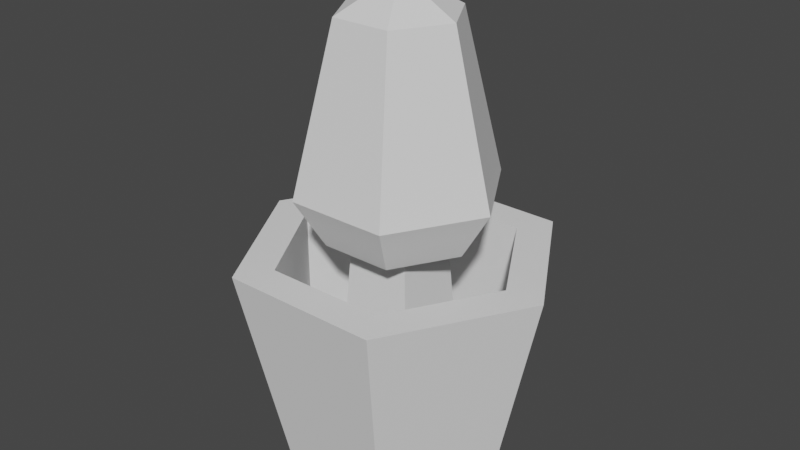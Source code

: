 # Source: plant_small_3.blend  (saved by Blender 2.91.10; exported with 4.5.12 LTS)
import bpy
from mathutils import Matrix  # noqa: F401  (used for matrix-valued properties, if any)

bpy.ops.wm.read_factory_settings(use_empty=True)
scene = bpy.context.scene
scene.name = 'Scene'

# ---- world
world_world = bpy.data.worlds.new('World'); scene.world = world_world
world_world.use_nodes = True; world_world.node_tree.nodes.clear()
_N = world_world.node_tree.nodes; _L = world_world.node_tree.links
n0 = _N.new('ShaderNodeOutputWorld'); n0.name = 'World Output'; n0.location = (300, 300)
n1 = _N.new('ShaderNodeBackground'); n1.name = 'Background'; n1.location = (10, 300)
n1.inputs[0].default_value = (0.05088, 0.05088, 0.05088, 1.0)
_L.new(n1.outputs[0], n0.inputs[0])
n0.is_active_output = True
world_world.color = (0.05088, 0.05088, 0.05088)
world_world.use_sun_shadow = False
world_world.sun_shadow_jitter_overblur = 0.0

# ---- meshes
me_plant_small_3 = bpy.data.meshes.new('plant_small_3')
me_plant_small_3.from_pydata([(-0.1002, -0.05783, 0.1534), (-0.07154, -0.0413, 0.0), (-0.1002, 0.05783, 0.1534), (-0.07154, 0.0413, 0.0), (0.07574, 0.04373, 0.05901), (-1.704e-15, 0.08746, 0.05901), (0.07574, 0.04373, 0.1534), (-1.704e-15, 0.08746, 0.1534), (-0.07574, -0.04373, 0.05901), (-0.0295, -0.0295, 0.05901), (-1.704e-15, -0.08746, 0.05901), (0.0295, -0.0295, 0.05901), (0.07574, -0.04373, 0.05901), (0.0295, 0.0295, 0.05901), (0.07574, 0.04373, 0.05901), (-0.0295, 0.0295, 0.05901), (-1.704e-15, 0.08746, 0.05901), (-0.07574, 0.04373, 0.05901), (0.1002, -0.05783, 0.1534), (0.1002, 0.05783, 0.1534), (0.07154, -0.0413, 0.0), (0.07154, 0.0413, 0.0), (0.0, 0.08261, 0.0), (0.07154, 0.0413, 0.0), (-1.704e-15, 0.1157, 0.1534), (0.1002, 0.05783, 0.1534), (-0.07154, 0.0413, 0.0), (-0.07154, -0.0413, 0.0), (0.0, 0.08261, 0.0), (0.0, -0.08261, 0.0), (0.07154, 0.0413, 0.0), (0.07154, -0.0413, 0.0), (0.0, -0.08261, 0.0), (-0.07154, -0.0413, 0.0), (-1.704e-15, -0.1157, 0.1534), (-0.1002, -0.05783, 0.1534), (0.07574, -0.04373, 0.1534), (0.07574, -0.04373, 0.05901), (0.07574, 0.04373, 0.1534), (0.07574, 0.04373, 0.05901), (0.07154, -0.0413, 0.0), (0.0, -0.08261, 0.0), (0.1002, -0.05783, 0.1534), (-1.704e-15, -0.1157, 0.1534), (-0.1002, 0.05783, 0.1534), (-0.07574, -0.04373, 0.1534), (-0.1002, -0.05783, 0.1534), (-1.704e-15, -0.1157, 0.1534), (-0.07574, 0.04373, 0.1534), (-1.704e-15, -0.08746, 0.1534), (0.1002, -0.05783, 0.1534), (0.07574, -0.04373, 0.1534), (-1.704e-15, 0.1157, 0.1534), (-1.704e-15, 0.08746, 0.1534), (0.07574, 0.04373, 0.1534), (0.1002, 0.05783, 0.1534), (-0.07574, -0.04373, 0.05901), (-0.07574, -0.04373, 0.1534), (-0.07574, 0.04373, 0.05901), (-0.07574, 0.04373, 0.1534), (-0.07574, -0.04373, 0.05901), (-1.704e-15, -0.08746, 0.05901), (-0.07574, -0.04373, 0.1534), (-1.704e-15, -0.08746, 0.1534), (-0.07154, 0.0413, 0.0), (0.0, 0.08261, 0.0), (-0.1002, 0.05783, 0.1534), (-1.704e-15, 0.1157, 0.1534), (-1.704e-15, 0.08746, 0.05901), (-0.07574, 0.04373, 0.05901), (-1.704e-15, 0.08746, 0.1534), (-0.07574, 0.04373, 0.1534), (-1.704e-15, -0.08746, 0.05901), (0.07574, -0.04373, 0.05901), (-1.704e-15, -0.08746, 0.1534), (0.07574, -0.04373, 0.1534), (0.0295, -0.0295, 0.05901), (0.02272, -0.02272, 0.1652), (0.0295, 0.0295, 0.05901), (0.02272, 0.02272, 0.1652), (-0.0295, -0.0295, 0.05901), (-0.0295, 0.0295, 0.05901), (-0.02272, -0.02272, 0.1652), (-0.02272, 0.02272, 0.1652), (-0.0295, 0.0295, 0.05901), (0.0295, 0.0295, 0.05901), (-0.02272, 0.02272, 0.1652), (0.02272, 0.02272, 0.1652), (0.0295, -0.0295, 0.05901), (-0.0295, -0.0295, 0.05901), (0.02272, -0.02272, 0.1652), (-0.02272, -0.02272, 0.1652), (-0.04495, 0.02595, 0.1652), (-1.704e-15, 0.05191, 0.1652), (-0.06338, 0.03659, 0.2006), (-1.704e-15, 0.07319, 0.2006), (-1.704e-15, -0.05191, 0.1652), (-0.04495, -0.02595, 0.1652), (-1.704e-15, -0.07319, 0.2006), (-0.06338, -0.03659, 0.2006), (-1.704e-15, 0.07319, 0.2006), (0.06338, 0.03659, 0.2006), (-3.408e-15, 0.04318, 0.3186), (0.0374, 0.02159, 0.3186), (-1.704e-15, -0.07319, 0.2006), (-0.06338, -0.03659, 0.2006), (-1.704e-15, -0.04318, 0.3186), (-0.0374, -0.02159, 0.3186), (-0.0374, 0.02159, 0.3186), (-3.408e-15, 0.04318, 0.3186), (-1.704e-15, 3.834e-15, 0.3422), (-0.0374, -0.02159, 0.3186), (-0.0374, 0.02159, 0.3186), (-1.704e-15, 3.834e-15, 0.3422), (-0.06338, -0.03659, 0.2006), (-0.04495, -0.02595, 0.1652), (-0.06338, 0.03659, 0.2006), (-0.04495, 0.02595, 0.1652), (0.06338, -0.03659, 0.2006), (0.0374, -0.02159, 0.3186), (0.06338, 0.03659, 0.2006), (0.0374, 0.02159, 0.3186), (0.0374, -0.02159, 0.3186), (-1.704e-15, 3.834e-15, 0.3422), (0.0374, 0.02159, 0.3186), (-0.06338, 0.03659, 0.2006), (-1.704e-15, 0.07319, 0.2006), (-0.0374, 0.02159, 0.3186), (-3.408e-15, 0.04318, 0.3186), (0.06338, -0.03659, 0.2006), (0.06338, 0.03659, 0.2006), (0.04495, -0.02595, 0.1652), (0.04495, 0.02595, 0.1652), (-0.06338, -0.03659, 0.2006), (-0.06338, 0.03659, 0.2006), (-0.0374, -0.02159, 0.3186), (-0.0374, 0.02159, 0.3186), (-1.704e-15, 3.834e-15, 0.3422), (-3.408e-15, 0.04318, 0.3186), (0.0374, 0.02159, 0.3186), (0.06338, -0.03659, 0.2006), (-1.704e-15, -0.07319, 0.2006), (0.0374, -0.02159, 0.3186), (-1.704e-15, -0.04318, 0.3186), (0.04495, -0.02595, 0.1652), (-1.704e-15, -0.05191, 0.1652), (0.06338, -0.03659, 0.2006), (-1.704e-15, -0.07319, 0.2006), (-1.704e-15, -0.04318, 0.3186), (-1.704e-15, 3.834e-15, 0.3422), (0.0374, -0.02159, 0.3186), (-1.704e-15, 0.05191, 0.1652), (0.04495, 0.02595, 0.1652), (-1.704e-15, 0.07319, 0.2006), (0.06338, 0.03659, 0.2006), (-1.704e-15, -0.04318, 0.3186), (-0.0374, -0.02159, 0.3186), (-1.704e-15, 3.834e-15, 0.3422), (-0.04495, -0.02595, 0.1652), (-0.02272, 0.02272, 0.1652), (-0.04495, 0.02595, 0.1652), (-1.704e-15, 0.05191, 0.1652), (0.02272, 0.02272, 0.1652), (0.04495, 0.02595, 0.1652), (0.02272, -0.02272, 0.1652), (0.04495, -0.02595, 0.1652), (-0.02272, -0.02272, 0.1652), (-1.704e-15, -0.05191, 0.1652)], [], [(2, 1, 0), (1, 2, 3), (6, 5, 4), (5, 6, 7), (10, 9, 8), (9, 10, 11), (11, 10, 12), (11, 12, 13), (13, 12, 14), (15, 8, 9), (16, 8, 15), (16, 15, 13), (16, 13, 14), (8, 16, 17), (20, 19, 18), (19, 20, 21), (24, 23, 22), (23, 24, 25), (28, 27, 26), (27, 28, 29), (29, 28, 30), (29, 30, 31), (34, 33, 32), (33, 34, 35), (38, 37, 36), (37, 38, 39), (42, 41, 40), (41, 42, 43), (46, 45, 44), (45, 46, 47), (44, 45, 48), (45, 47, 49), (49, 47, 50), (49, 50, 51), (48, 52, 44), (52, 48, 53), (52, 53, 54), (52, 54, 55), (55, 54, 51), (55, 51, 50), (58, 57, 56), (57, 58, 59), (62, 61, 60), (61, 62, 63), (66, 65, 64), (65, 66, 67), (70, 69, 68), (69, 70, 71), (74, 73, 72), (73, 74, 75), (78, 77, 76), (77, 78, 79), (82, 81, 80), (81, 82, 83), (86, 85, 84), (85, 86, 87), (90, 89, 88), (89, 90, 91), (94, 93, 92), (93, 94, 95), (98, 97, 96), (97, 98, 99), (102, 101, 100), (101, 102, 103), (106, 105, 104), (105, 106, 107), (110, 109, 108), (113, 112, 111), (116, 115, 114), (115, 116, 117), (120, 119, 118), (119, 120, 121), (124, 123, 122), (127, 126, 125), (126, 127, 128), (131, 130, 129), (130, 131, 132), (135, 134, 133), (134, 135, 136), (139, 138, 137), (142, 141, 140), (141, 142, 143), (146, 145, 144), (145, 146, 147), (150, 149, 148), (153, 152, 151), (152, 153, 154), (157, 156, 155), (160, 159, 158), (159, 160, 161), (159, 161, 162), (162, 161, 163), (162, 163, 164), (164, 163, 165), (166, 158, 159), (158, 166, 167), (167, 166, 164), (167, 164, 165)])
me_plant_small_3.polygons.foreach_set('use_smooth', [0, 0, 0, 0, 0, 0, 0, 0, 0, 0, 0, 0, 0, 0, 0, 0, 0, 0, 0, 0, 0, 0, 0, 0, 0, 0, 0, 0, 0, 0, 0, 0, 0, 0, 0, 0, 0, 0, 0, 0, 0, 0, 0, 0, 0, 0, 0, 0, 0, 0, 0, 0, 0, 0, 0, 0, 0, 0, 0, 0, 0, 0, 1, 1, 1, 1, 0, 0, 0, 0, 0, 0, 0, 1, 1, 0, 0, 0, 0, 0, 1, 1, 0, 0, 0, 0, 0, 0, 0, 0, 0, 0, 0, 0, 0, 0, 0, 0])
_uv = me_plant_small_3.uv_layers.new(name='UVMap')
_uv.uv.foreach_set('vector', [-1.929, 5.644, 1.378, 0.4376, 1.929, 5.644, 1.378, 0.4376, -1.929, 5.644, -1.378, 0.4376, 1.459, 5.118, -1.459, 1.969, 1.459, 1.969, -1.459, 1.969, 1.459, 5.118, -1.459, 5.118, -5.684e-14, -2.918, -0.9843, -0.9843, -2.527, -1.459, -0.9843, -0.9843, -5.684e-14, -2.918, 0.9843, -0.9843, 0.9843, -0.9843, -5.684e-14, -2.918, 2.527, -1.459, 0.9843, -0.9843, 2.527, -1.459, 0.9843, 0.9843, 0.9843, 0.9843, 2.527, -1.459, 2.527, 1.459, -0.9843, 0.9843, -2.527, -1.459, -0.9843, -0.9843, -5.684e-14, 2.918, -2.527, -1.459, -0.9843, 0.9843, -5.684e-14, 2.918, -0.9843, 0.9843, 0.9843, 0.9843, -5.684e-14, 2.918, 0.9843, 0.9843, 2.527, 1.459, -2.527, -1.459, -5.684e-14, 2.918, -2.527, 1.459, -1.378, 0.4376, 1.929, 5.644, -1.929, 5.644, 1.929, 5.644, -1.378, 0.4376, 1.378, 0.4376, 1.929, 5.644, -1.378, 0.4376, 1.378, 0.4376, -1.378, 0.4376, 1.929, 5.644, -1.929, 5.644, 0.0, 2.756, 2.387, -1.378, 2.387, 1.378, 2.387, -1.378, 0.0, 2.756, 0.0, -2.756, 0.0, -2.756, 0.0, 2.756, -2.387, 1.378, 0.0, -2.756, -2.387, 1.378, -2.387, -1.378, 1.929, 5.644, -1.378, 0.4376, 1.378, 0.4376, -1.378, 0.4376, 1.929, 5.644, -1.929, 5.644, -1.459, 5.118, 1.459, 1.969, 1.459, 5.118, 1.459, 1.969, -1.459, 5.118, -1.459, 1.969, 1.929, 5.644, -1.378, 0.4376, 1.378, 0.4376, -1.378, 0.4376, 1.929, 5.644, -1.929, 5.644, -3.341, -1.929, -2.527, -1.459, -3.341, 1.929, -2.527, -1.459, -3.341, -1.929, -5.684e-14, -3.858, -3.341, 1.929, -2.527, -1.459, -2.527, 1.459, -2.527, -1.459, -5.684e-14, -3.858, -5.684e-14, -2.918, -5.684e-14, -2.918, -5.684e-14, -3.858, 3.341, -1.929, -5.684e-14, -2.918, 3.341, -1.929, 2.527, -1.459, -2.527, 1.459, -5.684e-14, 3.858, -3.341, 1.929, -5.684e-14, 3.858, -2.527, 1.459, -5.684e-14, 2.918, -5.684e-14, 3.858, -5.684e-14, 2.918, 2.527, 1.459, -5.684e-14, 3.858, 2.527, 1.459, 3.341, 1.929, 3.341, 1.929, 2.527, 1.459, 2.527, -1.459, 3.341, 1.929, 2.527, -1.459, 3.341, -1.929, 1.459, 1.969, -1.459, 5.118, -1.459, 1.969, -1.459, 5.118, 1.459, 1.969, 1.459, 5.118, 1.459, 5.118, -1.459, 1.969, 1.459, 1.969, -1.459, 1.969, 1.459, 5.118, -1.459, 5.118, 1.929, 5.644, -1.378, 0.4376, 1.378, 0.4376, -1.378, 0.4376, 1.929, 5.644, -1.929, 5.644, 1.459, 5.118, -1.459, 1.969, 1.459, 1.969, -1.459, 1.969, 1.459, 5.118, -1.459, 5.118, 1.459, 5.118, -1.459, 1.969, 1.459, 1.969, -1.459, 1.969, 1.459, 5.118, -1.459, 5.118, 0.9843, 1.902, -0.7579, 5.452, -0.9843, 1.902, -0.7579, 5.452, 0.9843, 1.902, 0.7579, 5.452, 0.7579, 5.452, -0.9843, 1.902, 0.9843, 1.902, -0.9843, 1.902, 0.7579, 5.452, -0.7579, 5.452, 0.7579, 5.452, -0.9843, 1.902, 0.9843, 1.902, -0.9843, 1.902, 0.7579, 5.452, -0.7579, 5.452, 0.7579, 5.452, -0.9843, 1.902, 0.9843, 1.902, -0.9843, 1.902, 0.7579, 5.452, -0.7579, 5.452, 1.221, 6.913, -0.8658, 5.581, 0.8658, 5.581, -0.8658, 5.581, 1.221, 6.913, -1.221, 6.913, 1.221, 6.913, -0.8658, 5.581, 0.8658, 5.581, -0.8658, 5.581, 1.221, 6.913, -1.221, 6.913, 0.7203, 10.11, -1.221, 6.082, 1.221, 6.082, -1.221, 6.082, 0.7203, 10.11, -0.7203, 10.11, 0.7203, 10.11, -1.221, 6.082, 1.221, 6.082, -1.221, 6.082, 0.7203, 10.11, -0.7203, 10.11, -1.428e-14, 6.094, -0.7203, 4.619, 0.7203, 4.619, -1.279e-13, 6.094, -0.7203, 4.619, 0.7203, 4.619, -1.221, 6.913, 0.8658, 5.581, 1.221, 6.913, 0.8658, 5.581, -1.221, 6.913, -0.8658, 5.581, 1.221, 6.082, -0.7203, 10.11, -1.221, 6.082, -0.7203, 10.11, 1.221, 6.082, 0.7203, 10.11, 0.7203, 4.619, 1.279e-13, 6.094, -0.7203, 4.619, 0.7203, 10.11, -1.221, 6.082, 1.221, 6.082, -1.221, 6.082, 0.7203, 10.11, -0.7203, 10.11, -0.8658, 5.581, 1.221, 6.913, -1.221, 6.913, 1.221, 6.913, -0.8658, 5.581, 0.8658, 5.581, 0.7203, 10.11, -1.221, 6.082, 1.221, 6.082, -1.221, 6.082, 0.7203, 10.11, -0.7203, 10.11, -0.7203, 4.619, 0.7203, 4.619, 1.132e-13, 6.094, 0.7203, 10.11, -1.221, 6.082, 1.221, 6.082, -1.221, 6.082, 0.7203, 10.11, -0.7203, 10.11, 1.221, 6.913, -0.8658, 5.581, 0.8658, 5.581, -0.8658, 5.581, 1.221, 6.913, -1.221, 6.913, 0.7203, 4.619, 1.472e-14, 6.094, -0.7203, 4.619, 1.221, 6.913, -0.8658, 5.581, 0.8658, 5.581, -0.8658, 5.581, 1.221, 6.913, -1.221, 6.913, -1.132e-13, 6.094, -0.7203, 4.619, 0.7203, 4.619, 1.5, 0.8658, 0.7579, 0.7579, 1.5, -0.8658, 0.7579, 0.7579, 1.5, 0.8658, 5.684e-14, 1.732, 0.7579, 0.7579, 5.684e-14, 1.732, -0.7579, 0.7579, -0.7579, 0.7579, 5.684e-14, 1.732, -1.5, 0.8658, -0.7579, 0.7579, -1.5, 0.8658, -0.7579, -0.7579, -0.7579, -0.7579, -1.5, 0.8658, -1.5, -0.8658, 0.7579, -0.7579, 1.5, -0.8658, 0.7579, 0.7579, 1.5, -0.8658, 0.7579, -0.7579, 5.684e-14, -1.732, 5.684e-14, -1.732, 0.7579, -0.7579, -0.7579, -0.7579, 5.684e-14, -1.732, -0.7579, -0.7579, -1.5, -0.8658])
me_plant_small_3.use_remesh_fix_poles = True
me_plant_small_3.use_remesh_preserve_attributes = False
me_plant_small_3.use_mirror_vertex_groups = False
me_plant_small_3.update()
me_plant_small_3.normals_split_custom_set([tuple(v) for v in zip(*[iter([-0.983, 0.0, -0.1834, -0.983, 0.0, -0.1834, -0.983, 0.0, -0.1834, -0.983, 0.0, -0.1834, -0.983, 0.0, -0.1834, -0.983, 0.0, -0.1834, -0.5, -0.866, 0.0, -0.5, -0.866, 0.0, -0.5, -0.866, 0.0, -0.5, -0.866, 0.0, -0.5, -0.866, 0.0, -0.5, -0.866, 0.0, -7.512e-08, 0.0, 1.0, -7.512e-08, 0.0, 1.0, -7.512e-08, 0.0, 1.0, 0.0, 0.0, 1.0, 0.0, 0.0, 1.0, 0.0, 0.0, 1.0, 1.502e-07, 0.0, 1.0, 1.502e-07, 0.0, 1.0, 1.502e-07, 0.0, 1.0, 0.0, 0.0, 1.0, 0.0, 0.0, 1.0, 0.0, 0.0, 1.0, 2.303e-07, 0.0, 1.0, 2.303e-07, 0.0, 1.0, 2.303e-07, 0.0, 1.0, 8.534e-08, 0.0, 1.0, 8.534e-08, 0.0, 1.0, 8.534e-08, 0.0, 1.0, -3.588e-06, 0.0, 1.0, -3.588e-06, 0.0, 1.0, -3.588e-06, 0.0, 1.0, 0.0, 0.0, 1.0, 0.0, 0.0, 1.0, 0.0, 0.0, 1.0, 7.512e-08, 0.0, 1.0, 7.512e-08, 0.0, 1.0, 7.512e-08, 0.0, 1.0, 7.03e-08, 0.0, 1.0, 7.03e-08, 0.0, 1.0, 7.03e-08, 0.0, 1.0, 0.983, 0.0, -0.1834, 0.983, 0.0, -0.1834, 0.983, 0.0, -0.1834, 0.983, 0.0, -0.1834, 0.983, 0.0, -0.1834, 0.983, 0.0, -0.1834, 0.4915, 0.8513, -0.1834, 0.4915, 0.8513, -0.1834, 0.4915, 0.8513, -0.1834, 0.4915, 0.8513, -0.1834, 0.4915, 0.8513, -0.1834, 0.4915, 0.8513, -0.1834, 0.0, 0.0, -1.0, 0.0, 0.0, -1.0, 0.0, 0.0, -1.0, 0.0, 0.0, -1.0, 0.0, 0.0, -1.0, 0.0, 0.0, -1.0, 0.0, 0.0, -1.0, 0.0, 0.0, -1.0, 0.0, 0.0, -1.0, 0.0, 0.0, -1.0, 0.0, 0.0, -1.0, 0.0, 0.0, -1.0, -0.4915, -0.8513, -0.1834, -0.4915, -0.8513, -0.1834, -0.4915, -0.8513, -0.1834, -0.4915, -0.8513, -0.1834, -0.4915, -0.8513, -0.1834, -0.4915, -0.8513, -0.1834, -1.0, 0.0, 0.0, -1.0, 0.0, 0.0, -1.0, 0.0, 0.0, -1.0, 0.0, 0.0, -1.0, 0.0, 0.0, -1.0, 0.0, 0.0, 0.4915, -0.8513, -0.1834, 0.4915, -0.8513, -0.1834, 0.4915, -0.8513, -0.1834, 0.4915, -0.8513, -0.1834, 0.4915, -0.8513, -0.1834, 0.4915, -0.8513, -0.1834, -6.596e-07, 0.0, 1.0, -6.596e-07, 0.0, 1.0, -6.596e-07, 0.0, 1.0, -6.596e-07, 0.0, 1.0, -6.596e-07, 0.0, 1.0, -6.596e-07, 0.0, 1.0, 0.0, 0.0, 1.0, 0.0, 0.0, 1.0, 0.0, 0.0, 1.0, 4.361e-07, 0.0, 1.0, 4.361e-07, 0.0, 1.0, 4.361e-07, 0.0, 1.0, 0.0, 0.0, 1.0, 0.0, 0.0, 1.0, 0.0, 0.0, 1.0, 0.0, 0.0, 1.0, 0.0, 0.0, 1.0, 0.0, 0.0, 1.0, -6.596e-07, 0.0, 1.0, -6.596e-07, 0.0, 1.0, -6.596e-07, 0.0, 1.0, 4.361e-07, 0.0, 1.0, 4.361e-07, 0.0, 1.0, 4.361e-07, 0.0, 1.0, -4.361e-07, 0.0, 1.0, -4.361e-07, 0.0, 1.0, -4.361e-07, 0.0, 1.0, 6.596e-07, 0.0, 1.0, 6.596e-07, 0.0, 1.0, 6.596e-07, 0.0, 1.0, 0.0, 0.0, 1.0, 0.0, 0.0, 1.0, 0.0, 0.0, 1.0, 6.596e-07, 0.0, 1.0, 6.596e-07, 0.0, 1.0, 6.596e-07, 0.0, 1.0, 1.0, 0.0, 0.0, 1.0, 0.0, 0.0, 1.0, 0.0, 0.0, 1.0, 0.0, 0.0, 1.0, 0.0, 0.0, 1.0, 0.0, 0.0, 0.5, 0.866, 0.0, 0.5, 0.866, 0.0, 0.5, 0.866, 0.0, 0.5, 0.866, 0.0, 0.5, 0.866, 0.0, 0.5, 0.866, 0.0, -0.4915, 0.8513, -0.1834, -0.4915, 0.8513, -0.1834, -0.4915, 0.8513, -0.1834, -0.4915, 0.8513, -0.1834, -0.4915, 0.8513, -0.1834, -0.4915, 0.8513, -0.1834, 0.5, -0.866, 0.0, 0.5, -0.866, 0.0, 0.5, -0.866, 0.0, 0.5, -0.866, 0.0, 0.5, -0.866, 0.0, 0.5, -0.866, 0.0, -0.5, 0.866, 0.0, -0.5, 0.866, 0.0, -0.5, 0.866, 0.0, -0.5, 0.866, 0.0, -0.5, 0.866, 0.0, -0.5, 0.866, 0.0, 0.998, 0.0, 0.06376, 0.998, 0.0, 0.06376, 0.998, 0.0, 0.06376, 0.998, 0.0, 0.06376, 0.998, 0.0, 0.06376, 0.998, 0.0, 0.06376, -0.998, 0.0, 0.06376, -0.998, 0.0, 0.06376, -0.998, 0.0, 0.06376, -0.998, 0.0, 0.06376, -0.998, 0.0, 0.06376, -0.998, 0.0, 0.06376, 0.0, 0.998, 0.06376, 0.0, 0.998, 0.06376, 0.0, 0.998, 0.06376, 0.0, 0.998, 0.06376, 0.0, 0.998, 0.06376, 0.0, 0.998, 0.06376, 0.0, -0.998, 0.06376, 0.0, -0.998, 0.06376, 0.0, -0.998, 0.06376, 0.0, -0.998, 0.06376, 0.0, -0.998, 0.06376, 0.0, -0.998, 0.06376, -0.4435, 0.7682, -0.4618, -0.4435, 0.7682, -0.4618, -0.4435, 0.7682, -0.4618, -0.4435, 0.7682, -0.4618, -0.4435, 0.7682, -0.4618, -0.4435, 0.7682, -0.4618, -0.4435, -0.7682, -0.4618, -0.4435, -0.7682, -0.4618, -0.4435, -0.7682, -0.4618, -0.4435, -0.7682, -0.4618, -0.4435, -0.7682, -0.4618, -0.4435, -0.7682, -0.4618, 0.4883, 0.8458, 0.2151, 0.4883, 0.8458, 0.2151, 0.4883, 0.8458, 0.2151, 0.4883, 0.8458, 0.2151, 0.4883, 0.8458, 0.2151, 0.4883, 0.8458, 0.2151, -0.4883, -0.8458, 0.2151, -0.4883, -0.8458, 0.2151, -0.4883, -0.8458, 0.2151, -0.4883, -0.8458, 0.2151, -0.4883, -0.8458, 0.2151, -0.4883, -0.8458, 0.2151, -0.2669, 0.4622, 0.8457, -0.2669, 0.4622, 0.8457, -0.2669, 0.4622, 0.8457, -0.5337, 0.0, 0.8457, -0.5337, 0.0, 0.8457, -0.5337, 0.0, 0.8457, -0.887, 0.0, -0.4618, -0.887, 0.0, -0.4618, -0.887, 0.0, -0.4618, -0.887, 0.0, -0.4618, -0.887, 0.0, -0.4618, -0.887, 0.0, -0.4618, 0.9766, 0.0, 0.2151, 0.9766, 0.0, 0.2151, 0.9766, 0.0, 0.2151, 0.9766, 0.0, 0.2151, 0.9766, 0.0, 0.2151, 0.9766, 0.0, 0.2151, 0.5337, 0.0, 0.8457, 0.5337, 0.0, 0.8457, 0.5337, 0.0, 0.8457, -0.4883, 0.8458, 0.2151, -0.4883, 0.8458, 0.2151, -0.4883, 0.8458, 0.2151, -0.4883, 0.8458, 0.2151, -0.4883, 0.8458, 0.2151, -0.4883, 0.8458, 0.2151, 0.887, 0.0, -0.4618, 0.887, 0.0, -0.4618, 0.887, 0.0, -0.4618, 0.887, 0.0, -0.4618, 0.887, 0.0, -0.4618, 0.887, 0.0, -0.4618, -0.9766, 0.0, 0.2151, -0.9766, 0.0, 0.2151, -0.9766, 0.0, 0.2151, -0.9766, 0.0, 0.2151, -0.9766, 0.0, 0.2151, -0.9766, 0.0, 0.2151, 0.2669, 0.4622, 0.8457, 0.2669, 0.4622, 0.8457, 0.2669, 0.4622, 0.8457, 0.4883, -0.8458, 0.2151, 0.4883, -0.8458, 0.2151, 0.4883, -0.8458, 0.2151, 0.4883, -0.8458, 0.2151, 0.4883, -0.8458, 0.2151, 0.4883, -0.8458, 0.2151, 0.4435, -0.7682, -0.4618, 0.4435, -0.7682, -0.4618, 0.4435, -0.7682, -0.4618, 0.4435, -0.7682, -0.4618, 0.4435, -0.7682, -0.4618, 0.4435, -0.7682, -0.4618, 0.2669, -0.4622, 0.8457, 0.2669, -0.4622, 0.8457, 0.2669, -0.4622, 0.8457, 0.4435, 0.7682, -0.4618, 0.4435, 0.7682, -0.4618, 0.4435, 0.7682, -0.4618, 0.4435, 0.7682, -0.4618, 0.4435, 0.7682, -0.4618, 0.4435, 0.7682, -0.4618, -0.2669, -0.4622, 0.8457, -0.2669, -0.4622, 0.8457, -0.2669, -0.4622, 0.8457, 1.614e-06, 0.0, -1.0, 1.614e-06, 0.0, -1.0, 1.614e-06, 0.0, -1.0, 0.0, 0.0, -1.0, 0.0, 0.0, -1.0, 0.0, 0.0, -1.0, 0.0, 0.0, -1.0, 0.0, 0.0, -1.0, 0.0, 0.0, -1.0, 0.0, 0.0, -1.0, 0.0, 0.0, -1.0, 0.0, 0.0, -1.0, 0.0, 0.0, -1.0, 0.0, 0.0, -1.0, 0.0, 0.0, -1.0, 0.0, 0.0, -1.0, 0.0, 0.0, -1.0, 0.0, 0.0, -1.0, 0.0, 0.0, -1.0, 0.0, 0.0, -1.0, 0.0, 0.0, -1.0, 0.0, 0.0, -1.0, 0.0, 0.0, -1.0, 0.0, 0.0, -1.0, 0.0, 0.0, -1.0, 0.0, 0.0, -1.0, 0.0, 0.0, -1.0, 0.0, 0.0, -1.0, 0.0, 0.0, -1.0, 0.0, 0.0, -1.0])] * 3)])

# ---- objects
ob_plant_small_3 = bpy.data.objects.new('plant_small_3', me_plant_small_3)

# ---- transforms, parenting, visibility, modifiers, constraints
ob_plant_small_3.location = (0.0, 0.0, 0.0)
ob_plant_small_3.rotation_mode = 'QUATERNION'
ob_plant_small_3.rotation_quaternion = (0.7071, 0.0, 0.0, -0.7071)
ob_plant_small_3.lineart.crease_threshold = 0.0

# ---- collection membership
scene.collection.objects.link(ob_plant_small_3)

# ---- scene / render settings (as saved in the file)
scene.frame_start = 1; scene.frame_end = 250; scene.frame_set(1)
scene.render.engine = 'BLENDER_EEVEE_NEXT'
scene.cycles.use_denoising = False
scene.cycles.samples = 128
scene.cycles.sampling_pattern = 'TABULATED_SOBOL'
scene.cycles.use_adaptive_sampling = False
scene.cycles.use_light_tree = False
scene.view_settings.view_transform = 'Filmic'
bpy.context.view_layer.update()

# ---- added for rendering (the .blend has no active camera and no usable light): camera, sun
cam_auto = bpy.data.cameras.new('AutoCamera')
cam_auto.lens = 50.0
cam_auto.sensor_width = 36.0
cam_auto.clip_end = 1000.0
ob_auto_camera = bpy.data.objects.new('AutoCamera', cam_auto)
scene.collection.objects.link(ob_auto_camera)
ob_auto_camera.location = (0.424746, -0.509695, 0.510913)
ob_auto_camera.rotation_euler = (1.09748, -7.21219e-08, 0.694738)
scene.camera = ob_auto_camera
light_auto_sun = bpy.data.lights.new('AutoSun', 'SUN')
light_auto_sun.energy = 3.0
light_auto_sun.angle = 0.0523599
ob_auto_sun = bpy.data.objects.new('AutoSun', light_auto_sun)
scene.collection.objects.link(ob_auto_sun)
ob_auto_sun.rotation_euler = (0.872665, 0.174533, 0.523599)
bpy.context.view_layer.update()
